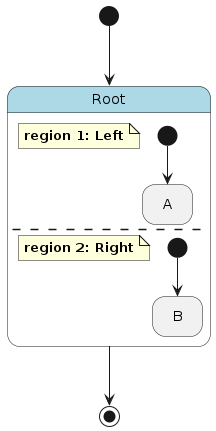

The diagram above was rendered by PlantUML. Its source (embedded in the PNG):
@startuml
hide empty description

skinparam state {
  BackgroundColor<<pseudo>> LightGray
  BackgroundColor<<composite>> LightBlue
  BorderColor<<pseudo>> Gray
  FontStyle<<pseudo>> italic
}

state "Root" as root <<composite>> {
    note as root__left
        **region 1: Left**
    end note
    state "A" as root__left__a
    [*] --> root__left__a
    --
    note as root__right
        **region 2: Right**
    end note
    state "B" as root__right__b
    [*] --> root__right__b
}
[*] --> root
root --> [*]
@enduml